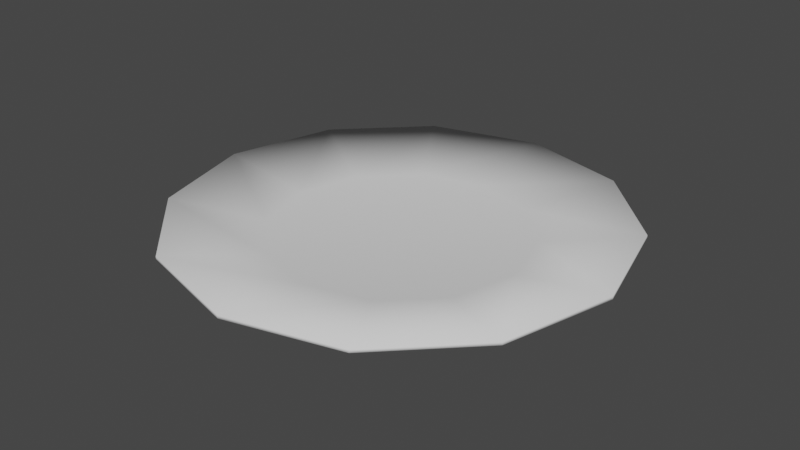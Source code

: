 # Source: Plate.blend  (saved by Blender 2.90.8; exported with 4.5.12 LTS)
import bpy
from mathutils import Matrix  # noqa: F401  (used for matrix-valued properties, if any)

bpy.ops.wm.read_factory_settings(use_empty=True)
scene = bpy.context.scene
scene.name = 'Scene'

# ---- collections
col_collection = bpy.data.collections.new('Collection'); scene.collection.children.link(col_collection)

# ---- world
world_world = bpy.data.worlds.new('World'); scene.world = world_world
world_world.use_nodes = True; world_world.node_tree.nodes.clear()
_N = world_world.node_tree.nodes; _L = world_world.node_tree.links
n0 = _N.new('ShaderNodeOutputWorld'); n0.name = 'World Output'; n0.location = (300, 300)
n1 = _N.new('ShaderNodeBackground'); n1.name = 'Background'; n1.location = (10, 300)
n1.inputs[0].default_value = (0.05088, 0.05088, 0.05088, 1.0)
_L.new(n1.outputs[0], n0.inputs[0])
n0.is_active_output = True
world_world.color = (0.05088, 0.05088, 0.05088)
world_world.use_sun_shadow = False
world_world.sun_shadow_jitter_overblur = 0.0

# ---- meshes
me_circle_001 = bpy.data.meshes.new('Circle.001')
me_circle_001.from_pydata([(0.0, 0.3, 0.02021), (-0.15, 0.2598, 0.02021), (-0.2598, 0.15, 0.02021), (-0.3, -1.311e-08, 0.02021), (-0.2598, -0.15, 0.02021), (-0.15, -0.2598, 0.02021), (-4.53e-08, -0.3, 0.02021), (0.15, -0.2598, 0.02021), (0.2598, -0.15, 0.02021), (0.3, -1.395e-07, 0.02021), (0.2598, 0.15, 0.02021), (0.15, 0.2598, 0.02021), (-0.08599, 0.1489, 0.0003117), (-1.103e-08, 0.172, 0.0003117), (-0.1489, 0.08599, 0.0003117), (-0.172, -7.426e-09, 0.0003117), (-0.1489, -0.08599, 0.0003117), (-0.08599, -0.1489, 0.0003117), (-2.132e-08, -0.172, 0.0003117), (0.08599, -0.1489, 0.0003117), (0.1489, -0.08599, 0.0003117), (0.172, -9.007e-08, 0.0003117), (0.1489, 0.08599, 0.0003117), (0.08599, 0.1489, 0.0003117), (-0.08599, 0.1489, 0.004688), (-1.103e-08, 0.172, 0.004688), (-0.1489, 0.08599, 0.004688), (-0.172, -7.426e-09, 0.004688), (-0.1489, -0.08599, 0.004688), (-0.08599, -0.1489, 0.004688), (-2.132e-08, -0.172, 0.004688), (0.08599, -0.1489, 0.004688), (0.1489, -0.08599, 0.004688), (0.172, -9.007e-08, 0.004688), (0.1489, 0.08599, 0.004688), (0.08599, 0.1489, 0.004688), (-0.15, 0.2598, 0.02521), (0.0, 0.3, 0.02521), (-0.2598, 0.15, 0.02521), (-0.3, -1.311e-08, 0.02521), (-0.2598, -0.15, 0.02521), (-0.15, -0.2598, 0.02521), (-4.53e-08, -0.3, 0.02521), (0.15, -0.2598, 0.02521), (0.2598, -0.15, 0.02521), (0.3, -1.395e-07, 0.02521), (0.2598, 0.15, 0.02521), (0.15, 0.2598, 0.02521)], [], [(12, 13, 23, 22, 21, 20, 19, 18, 17, 16, 15, 14), (12, 1, 0, 13), (14, 2, 1, 12), (15, 3, 2, 14), (16, 4, 3, 15), (17, 5, 4, 16), (18, 6, 5, 17), (19, 7, 6, 18), (20, 8, 7, 19), (21, 9, 8, 20), (22, 10, 9, 21), (23, 11, 10, 22), (13, 0, 11, 23), (24, 26, 27, 28, 29, 30, 31, 32, 33, 34, 35, 25), (24, 25, 37, 36), (26, 24, 36, 38), (27, 26, 38, 39), (28, 27, 39, 40), (29, 28, 40, 41), (30, 29, 41, 42), (31, 30, 42, 43), (32, 31, 43, 44), (33, 32, 44, 45), (34, 33, 45, 46), (35, 34, 46, 47), (25, 35, 47, 37), (4, 5, 41, 40), (11, 0, 37, 47), (1, 2, 38, 36), (8, 9, 45, 44), (5, 6, 42, 41), (2, 3, 39, 38), (9, 10, 46, 45), (6, 7, 43, 42), (3, 4, 40, 39), (10, 11, 47, 46), (0, 1, 36, 37), (7, 8, 44, 43)])
me_circle_001.polygons.foreach_set('use_smooth', [True] * 38)
_uv = me_circle_001.uv_layers.new(name='UVMap')
_uv.uv.foreach_set('vector', [0.3567, 0.7482, 0.5, 0.7866, 0.6433, 0.7482, 0.7482, 0.6433, 0.7866, 0.5, 0.7482, 0.3567, 0.6433, 0.2518, 0.5, 0.2134, 0.3567, 0.2518, 0.2518, 0.3567, 0.2134, 0.5, 0.2518, 0.6433, 0.3567, 0.7482, 0.25, 0.933, 0.5, 1.0, 0.5, 0.7866, 0.2518, 0.6433, 0.06699, 0.75, 0.25, 0.933, 0.3567, 0.7482, 0.2134, 0.5, 0.0, 0.5, 0.06699, 0.75, 0.2518, 0.6433, 0.2518, 0.3567, 0.06699, 0.25, 0.0, 0.5, 0.2134, 0.5, 0.3567, 0.2518, 0.25, 0.06699, 0.06699, 0.25, 0.2518, 0.3567, 0.5, 0.2134, 0.5, 2.98e-08, 0.25, 0.06699, 0.3567, 0.2518, 0.6433, 0.2518, 0.75, 0.06699, 0.5, 2.98e-08, 0.5, 0.2134, 0.7482, 0.3567, 0.933, 0.25, 0.75, 0.06699, 0.6433, 0.2518, 0.7866, 0.5, 1.0, 0.5, 0.933, 0.25, 0.7482, 0.3567, 0.7482, 0.6433, 0.933, 0.75, 1.0, 0.5, 0.7866, 0.5, 0.6433, 0.7482, 0.75, 0.933, 0.933, 0.75, 0.7482, 0.6433, 0.5, 0.7866, 0.5, 1.0, 0.75, 0.933, 0.6433, 0.7482, 0.3567, 0.7482, 0.2518, 0.6433, 0.2134, 0.5, 0.2518, 0.3567, 0.3567, 0.2518, 0.5, 0.2134, 0.6433, 0.2518, 0.7482, 0.3567, 0.7866, 0.5, 0.7482, 0.6433, 0.6433, 0.7482, 0.5, 0.7866, 0.3567, 0.7482, 0.5, 0.7866, 0.5, 1.0, 0.25, 0.933, 0.2518, 0.6433, 0.3567, 0.7482, 0.25, 0.933, 0.06699, 0.75, 0.2134, 0.5, 0.2518, 0.6433, 0.06699, 0.75, 0.0, 0.5, 0.2518, 0.3567, 0.2134, 0.5, 0.0, 0.5, 0.06699, 0.25, 0.3567, 0.2518, 0.2518, 0.3567, 0.06699, 0.25, 0.25, 0.06699, 0.5, 0.2134, 0.3567, 0.2518, 0.25, 0.06699, 0.5, 2.98e-08, 0.6433, 0.2518, 0.5, 0.2134, 0.5, 2.98e-08, 0.75, 0.06699, 0.7482, 0.3567, 0.6433, 0.2518, 0.75, 0.06699, 0.933, 0.25, 0.7866, 0.5, 0.7482, 0.3567, 0.933, 0.25, 1.0, 0.5, 0.7482, 0.6433, 0.7866, 0.5, 1.0, 0.5, 0.933, 0.75, 0.6433, 0.7482, 0.7482, 0.6433, 0.933, 0.75, 0.75, 0.933, 0.5, 0.7866, 0.6433, 0.7482, 0.75, 0.933, 0.5, 1.0, 0.06699, 0.5082, 0.25, 0.5082, 0.25, 0.5166, 0.06699, 0.5166, 0.75, 0.5082, 0.5, 0.5082, 0.5, 0.5166, 0.75, 0.5166, 0.25, 0.5082, 0.06699, 0.5082, 0.06699, 0.5166, 0.25, 0.5166, 0.25, 0.5082, 0.5, 0.5082, 0.5, 0.5166, 0.25, 0.5166, 0.25, 0.5082, 0.5, 0.5082, 0.5, 0.5166, 0.25, 0.5166, 0.75, 0.5082, 0.5, 0.5082, 0.5, 0.5166, 0.75, 0.5166, 0.5, 0.5082, 0.75, 0.5082, 0.75, 0.5166, 0.5, 0.5166, 0.5, 0.5082, 0.75, 0.5082, 0.75, 0.5166, 0.5, 0.5166, 0.5, 0.5082, 0.25, 0.5082, 0.25, 0.5166, 0.5, 0.5166, 0.75, 0.5082, 0.933, 0.5082, 0.933, 0.5166, 0.75, 0.5166, 0.5, 0.5082, 0.25, 0.5082, 0.25, 0.5166, 0.5, 0.5166, 0.75, 0.5082, 0.933, 0.5082, 0.933, 0.5166, 0.75, 0.5166])
me_circle_001.use_remesh_fix_poles = True
me_circle_001.use_remesh_preserve_attributes = False
me_circle_001.use_mirror_vertex_groups = False
me_circle_001.update()

# ---- objects
ob_circle = bpy.data.objects.new('Circle', me_circle_001)

# ---- transforms, parenting, visibility, modifiers, constraints
ob_circle.location = (0.0, 0.0, 0.0)
ob_circle.lineart.crease_threshold = 0.0

# ---- collection membership
col_collection.objects.link(ob_circle)

# ---- scene / render settings (as saved in the file)
scene.frame_start = 1; scene.frame_end = 250; scene.frame_set(1)
scene.render.engine = 'BLENDER_EEVEE_NEXT'
scene.cycles.use_denoising = False
scene.cycles.samples = 128
scene.cycles.sampling_pattern = 'TABULATED_SOBOL'
scene.cycles.use_adaptive_sampling = False
scene.cycles.use_light_tree = False
scene.view_settings.view_transform = 'Filmic'
bpy.context.view_layer.update()

# ---- added for rendering (the .blend has no active camera and no usable light): camera, sun
cam_auto = bpy.data.cameras.new('AutoCamera')
cam_auto.lens = 50.0
cam_auto.sensor_width = 36.0
cam_auto.clip_end = 1000.0
ob_auto_camera = bpy.data.objects.new('AutoCamera', cam_auto)
scene.collection.objects.link(ob_auto_camera)
ob_auto_camera.location = (0.785417, -0.9425, 0.641094)
ob_auto_camera.rotation_euler = (1.09748, -7.21219e-08, 0.694738)
scene.camera = ob_auto_camera
light_auto_sun = bpy.data.lights.new('AutoSun', 'SUN')
light_auto_sun.energy = 3.0
light_auto_sun.angle = 0.0523599
ob_auto_sun = bpy.data.objects.new('AutoSun', light_auto_sun)
scene.collection.objects.link(ob_auto_sun)
ob_auto_sun.rotation_euler = (0.872665, 0.174533, 0.523599)
bpy.context.view_layer.update()
